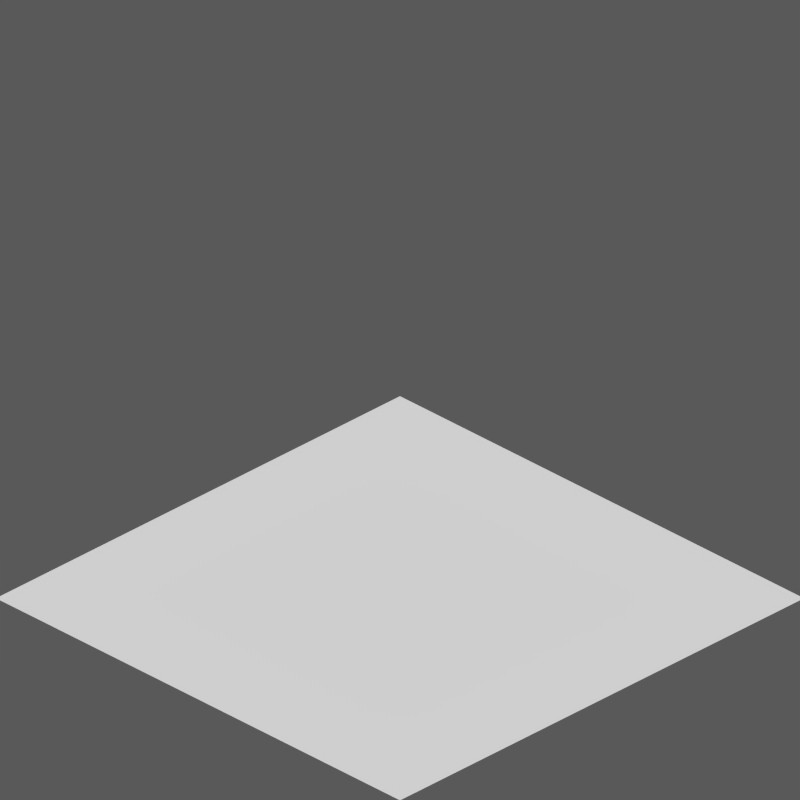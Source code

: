 # Source: BlankTile.blend  (saved by Blender 2.69.0; exported with 4.5.12 LTS)
import bpy
from mathutils import Matrix  # noqa: F401  (used for matrix-valued properties, if any)

bpy.ops.wm.read_factory_settings(use_empty=True)
scene = bpy.context.scene
scene.name = 'Scene'

# ---- collections
col_collection_1 = bpy.data.collections.new('Collection 1'); scene.collection.children.link(col_collection_1)

# ---- world
world_world = bpy.data.worlds.new('World'); scene.world = world_world
world_world.use_nodes = True; world_world.node_tree.nodes.clear()
_N = world_world.node_tree.nodes; _L = world_world.node_tree.links
n0 = _N.new('ShaderNodeOutputWorld'); n0.name = 'World Output'; n0.location = (300, 300)
n1 = _N.new('ShaderNodeBackground'); n1.name = 'Background'; n1.location = (110, 300)
n1.inputs[0].default_value = (1.0, 1.0, 1.0, 1.0)
n1.inputs[1].default_value = 0.1
_L.new(n1.outputs[0], n0.inputs[0])
n0.is_active_output = True
world_world.color = (0.0, 0.0, 0.0)
world_world.use_sun_shadow = False
world_world.sun_shadow_jitter_overblur = 0.0
world_world.cycles.sampling_method = 'MANUAL'
world_world.cycles.sample_map_resolution = 256

# ---- cameras
cam_camera = bpy.data.cameras.new('Camera')
cam_camera.type = 'ORTHO'
cam_camera.clip_end = 100.0
cam_camera.lens = 35.0
cam_camera.sensor_width = 32.0
cam_camera.sensor_height = 18.0
cam_camera.ortho_scale = 2.8
cam_camera.dof.focus_distance = 0.0

# ---- lights
light_lamp_002 = bpy.data.lights.new('Lamp.002', 'SUN')
light_lamp_002.transmission_factor = 0.0
light_lamp_002.cutoff_distance = 30.0
light_lamp_002.angle = 0.0
light_lamp_002.energy = 1.0
light_lamp_002.shadow_buffer_clip_start = 1.001
light_lamp_002.shadow_cascade_max_distance = 1000.0
light_lamp_002.cycles.use_multiple_importance_sampling = False
light_lamp_001 = bpy.data.lights.new('Lamp.001', 'SUN')
light_lamp_001.transmission_factor = 0.0
light_lamp_001.cutoff_distance = 30.0
light_lamp_001.angle = 0.0
light_lamp_001.energy = 1.0
light_lamp_001.shadow_buffer_clip_start = 1.001
light_lamp_001.shadow_cascade_max_distance = 1000.0
light_lamp_001.cycles.use_multiple_importance_sampling = False
light_lamp = bpy.data.lights.new('Lamp', 'SUN')
light_lamp.transmission_factor = 0.0
light_lamp.cutoff_distance = 30.0
light_lamp.angle = 0.0
light_lamp.energy = 1.0
light_lamp.shadow_buffer_clip_start = 1.001
light_lamp.shadow_cascade_max_distance = 1000.0
light_lamp.cycles.use_multiple_importance_sampling = False

# ---- meshes
me_plane = bpy.data.meshes.new('Plane')
me_plane.from_pydata([(1.0, -1.0, 0.0), (-1.0, -1.0, 0.0), (1.0, 1.0, 0.0), (-1.0, 1.0, 0.0)], [], [(1, 0, 2, 3)])
me_plane.use_remesh_preserve_volume = False
me_plane.use_remesh_preserve_attributes = False
me_plane.use_mirror_vertex_groups = False
me_plane.update()

# ---- objects
ob_plane = bpy.data.objects.new('Plane', me_plane)
ob_lamp_002 = bpy.data.objects.new('Lamp.002', light_lamp_002)
ob_lamp_001 = bpy.data.objects.new('Lamp.001', light_lamp_001)
ob_lamp = bpy.data.objects.new('Lamp', light_lamp)
ob_camera = bpy.data.objects.new('Camera', cam_camera)

# ---- transforms, parenting, visibility, modifiers, constraints
ob_plane.location = (0.0, 0.0, 0.0)
ob_plane.lineart.crease_threshold = 0.0
ob_lamp_002.location = (10.0, 10.0, 10.0)
ob_lamp_002.rotation_euler = (0.7854, 0.0, 2.356)
ob_lamp_002.lock_location = (True, True, True)
ob_lamp_002.lock_rotation = (True, True, True)
ob_lamp_002.lock_rotations_4d = False
ob_lamp_002.empty_display_type = 'ARROWS'
ob_lamp_002.color = (0.0, 0.0, 0.0, 0.0)
ob_lamp_002.lineart.crease_threshold = 0.0
ob_lamp_001.location = (10.0, 10.0, 10.0)
ob_lamp_001.rotation_euler = (0.7854, 0.0, 2.356)
ob_lamp_001.lock_location = (True, True, True)
ob_lamp_001.lock_rotation = (True, True, True)
ob_lamp_001.lock_rotations_4d = False
ob_lamp_001.empty_display_type = 'ARROWS'
ob_lamp_001.color = (0.0, 0.0, 0.0, 0.0)
ob_lamp_001.lineart.crease_threshold = 0.0
ob_lamp.location = (10.0, 10.0, 10.0)
ob_lamp.rotation_euler = (0.7854, 0.0, 2.356)
ob_lamp.lock_location = (True, True, True)
ob_lamp.lock_rotation = (True, True, True)
ob_lamp.lock_rotations_4d = False
ob_lamp.empty_display_type = 'ARROWS'
ob_lamp.color = (0.0, 0.0, 0.0, 0.0)
ob_lamp.lineart.crease_threshold = 0.0
ob_camera.location = (10.0, -10.0, 8.97)
ob_camera.rotation_euler = (1.047, 0.0, 0.7854)
ob_camera.lock_location = (True, True, True)
ob_camera.lock_rotation = (True, True, True)
ob_camera.lock_rotations_4d = False
ob_camera.empty_display_type = 'ARROWS'
ob_camera.color = (0.0, 0.0, 0.0, 0.0)
ob_camera.display_type = 'WIRE'
ob_camera.lineart.crease_threshold = 0.0

# ---- collection membership
col_collection_1.objects.link(ob_plane)
col_collection_1.objects.link(ob_lamp_002)
col_collection_1.objects.link(ob_lamp_001)
col_collection_1.objects.link(ob_lamp)
col_collection_1.objects.link(ob_camera)

# ---- scene / render settings (as saved in the file)
scene.camera = ob_camera
scene.frame_start = 1; scene.frame_end = 250; scene.frame_set(1)
scene.render.engine = 'CYCLES'
scene.render.image_settings.color_depth = '16'
scene.render.image_settings.compression = 100
scene.render.resolution_x = 128
scene.render.resolution_y = 128
scene.render.dither_intensity = 0.0
scene.render.film_transparent = True
scene.cycles.use_denoising = False
scene.cycles.samples = 10
scene.cycles.sampling_pattern = 'TABULATED_SOBOL'
scene.cycles.light_sampling_threshold = 0.0
scene.cycles.use_adaptive_sampling = False
scene.cycles.use_light_tree = False
scene.cycles.blur_glossy = 0.0
scene.cycles.volume_bounces = 1
scene.cycles.pixel_filter_type = 'GAUSSIAN'
scene.cycles.sample_clamp_indirect = 0.0
scene.view_settings.view_transform = 'Standard'
bpy.context.view_layer.update()
